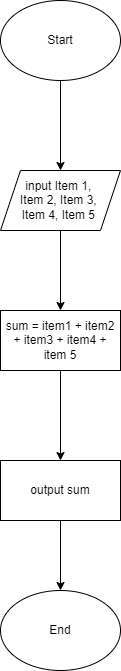

The diagram above was exported from draw.io. Its source (the exported page's mxGraphModel, read from the mxfile embedded in the PNG):
<mxGraphModel dx="592" dy="680" grid="1" gridSize="10" guides="1" tooltips="1" connect="1" arrows="1" fold="1" page="1" pageScale="1" pageWidth="850" pageHeight="1100" math="0" shadow="0">
  <root>
    <mxCell id="0" />
    <mxCell id="1" parent="0" />
    <mxCell id="_C6fjQW4zqKb1RdkXrnc-6" style="edgeStyle=orthogonalEdgeStyle;rounded=0;orthogonalLoop=1;jettySize=auto;html=1;exitX=0.5;exitY=1;exitDx=0;exitDy=0;entryX=0.5;entryY=0;entryDx=0;entryDy=0;" edge="1" parent="1" source="_C6fjQW4zqKb1RdkXrnc-1" target="_C6fjQW4zqKb1RdkXrnc-2">
      <mxGeometry relative="1" as="geometry" />
    </mxCell>
    <mxCell id="_C6fjQW4zqKb1RdkXrnc-1" value="Start" style="ellipse;whiteSpace=wrap;html=1;" vertex="1" parent="1">
      <mxGeometry x="270" y="140" width="120" height="80" as="geometry" />
    </mxCell>
    <mxCell id="_C6fjQW4zqKb1RdkXrnc-7" style="edgeStyle=orthogonalEdgeStyle;rounded=0;orthogonalLoop=1;jettySize=auto;html=1;exitX=0.5;exitY=1;exitDx=0;exitDy=0;entryX=0.5;entryY=0;entryDx=0;entryDy=0;" edge="1" parent="1" source="_C6fjQW4zqKb1RdkXrnc-2" target="_C6fjQW4zqKb1RdkXrnc-3">
      <mxGeometry relative="1" as="geometry" />
    </mxCell>
    <mxCell id="_C6fjQW4zqKb1RdkXrnc-2" value="input Item 1,&amp;nbsp;&lt;div&gt;Item 2, Item 3,&amp;nbsp;&lt;/div&gt;&lt;div&gt;Item 4, Item 5&amp;nbsp;&lt;/div&gt;" style="shape=parallelogram;perimeter=parallelogramPerimeter;whiteSpace=wrap;html=1;fixedSize=1;" vertex="1" parent="1">
      <mxGeometry x="270" y="310" width="120" height="60" as="geometry" />
    </mxCell>
    <mxCell id="_C6fjQW4zqKb1RdkXrnc-8" style="edgeStyle=orthogonalEdgeStyle;rounded=0;orthogonalLoop=1;jettySize=auto;html=1;exitX=0.5;exitY=1;exitDx=0;exitDy=0;entryX=0.5;entryY=0;entryDx=0;entryDy=0;" edge="1" parent="1" source="_C6fjQW4zqKb1RdkXrnc-3" target="_C6fjQW4zqKb1RdkXrnc-4">
      <mxGeometry relative="1" as="geometry" />
    </mxCell>
    <mxCell id="_C6fjQW4zqKb1RdkXrnc-3" value="sum = item1 + item2 + item3 + item4 + item 5" style="rounded=0;whiteSpace=wrap;html=1;" vertex="1" parent="1">
      <mxGeometry x="270" y="450" width="120" height="60" as="geometry" />
    </mxCell>
    <mxCell id="_C6fjQW4zqKb1RdkXrnc-9" style="edgeStyle=orthogonalEdgeStyle;rounded=0;orthogonalLoop=1;jettySize=auto;html=1;exitX=0.5;exitY=1;exitDx=0;exitDy=0;entryX=0.5;entryY=0;entryDx=0;entryDy=0;" edge="1" parent="1" source="_C6fjQW4zqKb1RdkXrnc-4" target="_C6fjQW4zqKb1RdkXrnc-5">
      <mxGeometry relative="1" as="geometry" />
    </mxCell>
    <mxCell id="_C6fjQW4zqKb1RdkXrnc-4" value="output sum" style="rounded=0;whiteSpace=wrap;html=1;" vertex="1" parent="1">
      <mxGeometry x="270" y="600" width="120" height="60" as="geometry" />
    </mxCell>
    <mxCell id="_C6fjQW4zqKb1RdkXrnc-5" value="End" style="ellipse;whiteSpace=wrap;html=1;" vertex="1" parent="1">
      <mxGeometry x="270" y="730" width="120" height="80" as="geometry" />
    </mxCell>
  </root>
</mxGraphModel>